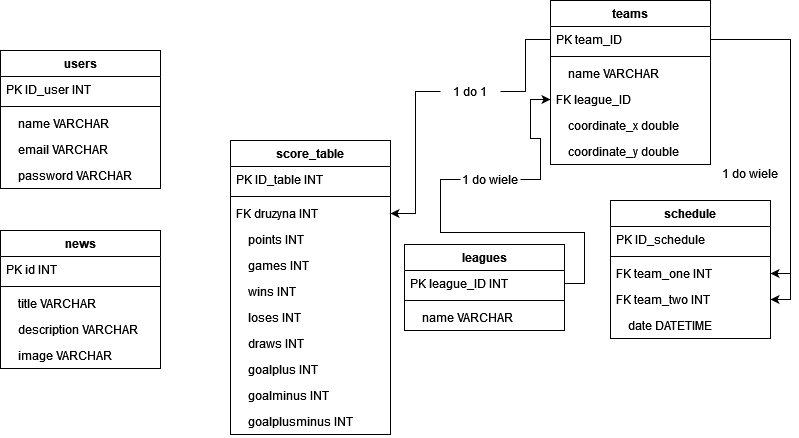

The diagram above was exported from draw.io. Its source (the exported page's mxGraphModel, read from the mxfile embedded in the PNG):
<mxGraphModel dx="1038" dy="509" grid="1" gridSize="10" guides="1" tooltips="1" connect="1" arrows="1" fold="1" page="1" pageScale="1" pageWidth="827" pageHeight="1169" math="0" shadow="0">
  <root>
    <mxCell id="WIyWlLk6GJQsqaUBKTNV-0" />
    <mxCell id="WIyWlLk6GJQsqaUBKTNV-1" parent="WIyWlLk6GJQsqaUBKTNV-0" />
    <mxCell id="Pd_E2nqech4Ob_yQqt6E-7" value="score_table" style="swimlane;fontStyle=1;align=center;verticalAlign=top;childLayout=stackLayout;horizontal=1;startSize=26;horizontalStack=0;resizeParent=1;resizeParentMax=0;resizeLast=0;collapsible=1;marginBottom=0;" parent="WIyWlLk6GJQsqaUBKTNV-1" vertex="1">
      <mxGeometry x="240" y="190" width="160" height="294" as="geometry" />
    </mxCell>
    <mxCell id="Pd_E2nqech4Ob_yQqt6E-8" value="PK ID_table INT" style="text;strokeColor=none;fillColor=none;align=left;verticalAlign=top;spacingLeft=4;spacingRight=4;overflow=hidden;rotatable=0;points=[[0,0.5],[1,0.5]];portConstraint=eastwest;" parent="Pd_E2nqech4Ob_yQqt6E-7" vertex="1">
      <mxGeometry y="26" width="160" height="26" as="geometry" />
    </mxCell>
    <mxCell id="Pd_E2nqech4Ob_yQqt6E-9" value="" style="line;strokeWidth=1;fillColor=none;align=left;verticalAlign=middle;spacingTop=-1;spacingLeft=3;spacingRight=3;rotatable=0;labelPosition=right;points=[];portConstraint=eastwest;" parent="Pd_E2nqech4Ob_yQqt6E-7" vertex="1">
      <mxGeometry y="52" width="160" height="8" as="geometry" />
    </mxCell>
    <mxCell id="Pd_E2nqech4Ob_yQqt6E-11" value="FK druzyna INT" style="text;strokeColor=none;fillColor=none;align=left;verticalAlign=top;spacingLeft=4;spacingRight=4;overflow=hidden;rotatable=0;points=[[0,0.5],[1,0.5]];portConstraint=eastwest;" parent="Pd_E2nqech4Ob_yQqt6E-7" vertex="1">
      <mxGeometry y="60" width="160" height="26" as="geometry" />
    </mxCell>
    <mxCell id="Pd_E2nqech4Ob_yQqt6E-12" value="    points INT" style="text;strokeColor=none;fillColor=none;align=left;verticalAlign=top;spacingLeft=4;spacingRight=4;overflow=hidden;rotatable=0;points=[[0,0.5],[1,0.5]];portConstraint=eastwest;" parent="Pd_E2nqech4Ob_yQqt6E-7" vertex="1">
      <mxGeometry y="86" width="160" height="26" as="geometry" />
    </mxCell>
    <mxCell id="Pd_E2nqech4Ob_yQqt6E-13" value="    games INT" style="text;strokeColor=none;fillColor=none;align=left;verticalAlign=top;spacingLeft=4;spacingRight=4;overflow=hidden;rotatable=0;points=[[0,0.5],[1,0.5]];portConstraint=eastwest;" parent="Pd_E2nqech4Ob_yQqt6E-7" vertex="1">
      <mxGeometry y="112" width="160" height="26" as="geometry" />
    </mxCell>
    <mxCell id="Pd_E2nqech4Ob_yQqt6E-14" value="    wins INT" style="text;strokeColor=none;fillColor=none;align=left;verticalAlign=top;spacingLeft=4;spacingRight=4;overflow=hidden;rotatable=0;points=[[0,0.5],[1,0.5]];portConstraint=eastwest;" parent="Pd_E2nqech4Ob_yQqt6E-7" vertex="1">
      <mxGeometry y="138" width="160" height="26" as="geometry" />
    </mxCell>
    <mxCell id="Pd_E2nqech4Ob_yQqt6E-15" value="    loses INT" style="text;strokeColor=none;fillColor=none;align=left;verticalAlign=top;spacingLeft=4;spacingRight=4;overflow=hidden;rotatable=0;points=[[0,0.5],[1,0.5]];portConstraint=eastwest;" parent="Pd_E2nqech4Ob_yQqt6E-7" vertex="1">
      <mxGeometry y="164" width="160" height="26" as="geometry" />
    </mxCell>
    <mxCell id="Pd_E2nqech4Ob_yQqt6E-16" value="    draws INT" style="text;strokeColor=none;fillColor=none;align=left;verticalAlign=top;spacingLeft=4;spacingRight=4;overflow=hidden;rotatable=0;points=[[0,0.5],[1,0.5]];portConstraint=eastwest;" parent="Pd_E2nqech4Ob_yQqt6E-7" vertex="1">
      <mxGeometry y="190" width="160" height="26" as="geometry" />
    </mxCell>
    <mxCell id="Pd_E2nqech4Ob_yQqt6E-17" value="    goalplus INT" style="text;strokeColor=none;fillColor=none;align=left;verticalAlign=top;spacingLeft=4;spacingRight=4;overflow=hidden;rotatable=0;points=[[0,0.5],[1,0.5]];portConstraint=eastwest;" parent="Pd_E2nqech4Ob_yQqt6E-7" vertex="1">
      <mxGeometry y="216" width="160" height="26" as="geometry" />
    </mxCell>
    <mxCell id="Pd_E2nqech4Ob_yQqt6E-18" value="    goalminus INT" style="text;strokeColor=none;fillColor=none;align=left;verticalAlign=top;spacingLeft=4;spacingRight=4;overflow=hidden;rotatable=0;points=[[0,0.5],[1,0.5]];portConstraint=eastwest;" parent="Pd_E2nqech4Ob_yQqt6E-7" vertex="1">
      <mxGeometry y="242" width="160" height="26" as="geometry" />
    </mxCell>
    <mxCell id="Pd_E2nqech4Ob_yQqt6E-19" value="    goalplusminus INT" style="text;strokeColor=none;fillColor=none;align=left;verticalAlign=top;spacingLeft=4;spacingRight=4;overflow=hidden;rotatable=0;points=[[0,0.5],[1,0.5]];portConstraint=eastwest;" parent="Pd_E2nqech4Ob_yQqt6E-7" vertex="1">
      <mxGeometry y="268" width="160" height="26" as="geometry" />
    </mxCell>
    <mxCell id="Pd_E2nqech4Ob_yQqt6E-20" value="teams" style="swimlane;fontStyle=1;align=center;verticalAlign=top;childLayout=stackLayout;horizontal=1;startSize=26;horizontalStack=0;resizeParent=1;resizeParentMax=0;resizeLast=0;collapsible=1;marginBottom=0;" parent="WIyWlLk6GJQsqaUBKTNV-1" vertex="1">
      <mxGeometry x="560" y="50" width="160" height="164" as="geometry" />
    </mxCell>
    <mxCell id="Pd_E2nqech4Ob_yQqt6E-21" value="PK team_ID" style="text;strokeColor=none;fillColor=none;align=left;verticalAlign=top;spacingLeft=4;spacingRight=4;overflow=hidden;rotatable=0;points=[[0,0.5],[1,0.5]];portConstraint=eastwest;" parent="Pd_E2nqech4Ob_yQqt6E-20" vertex="1">
      <mxGeometry y="26" width="160" height="26" as="geometry" />
    </mxCell>
    <mxCell id="Pd_E2nqech4Ob_yQqt6E-22" value="" style="line;strokeWidth=1;fillColor=none;align=left;verticalAlign=middle;spacingTop=-1;spacingLeft=3;spacingRight=3;rotatable=0;labelPosition=right;points=[];portConstraint=eastwest;" parent="Pd_E2nqech4Ob_yQqt6E-20" vertex="1">
      <mxGeometry y="52" width="160" height="8" as="geometry" />
    </mxCell>
    <mxCell id="Pd_E2nqech4Ob_yQqt6E-23" value="    name VARCHAR" style="text;strokeColor=none;fillColor=none;align=left;verticalAlign=top;spacingLeft=4;spacingRight=4;overflow=hidden;rotatable=0;points=[[0,0.5],[1,0.5]];portConstraint=eastwest;" parent="Pd_E2nqech4Ob_yQqt6E-20" vertex="1">
      <mxGeometry y="60" width="160" height="26" as="geometry" />
    </mxCell>
    <mxCell id="Pd_E2nqech4Ob_yQqt6E-24" value="FK league_ID" style="text;strokeColor=none;fillColor=none;align=left;verticalAlign=top;spacingLeft=4;spacingRight=4;overflow=hidden;rotatable=0;points=[[0,0.5],[1,0.5]];portConstraint=eastwest;" parent="Pd_E2nqech4Ob_yQqt6E-20" vertex="1">
      <mxGeometry y="86" width="160" height="26" as="geometry" />
    </mxCell>
    <mxCell id="Pd_E2nqech4Ob_yQqt6E-25" value="    coordinate_x double" style="text;strokeColor=none;fillColor=none;align=left;verticalAlign=top;spacingLeft=4;spacingRight=4;overflow=hidden;rotatable=0;points=[[0,0.5],[1,0.5]];portConstraint=eastwest;" parent="Pd_E2nqech4Ob_yQqt6E-20" vertex="1">
      <mxGeometry y="112" width="160" height="26" as="geometry" />
    </mxCell>
    <mxCell id="Pd_E2nqech4Ob_yQqt6E-26" value="    coordinate_y double" style="text;strokeColor=none;fillColor=none;align=left;verticalAlign=top;spacingLeft=4;spacingRight=4;overflow=hidden;rotatable=0;points=[[0,0.5],[1,0.5]];portConstraint=eastwest;" parent="Pd_E2nqech4Ob_yQqt6E-20" vertex="1">
      <mxGeometry y="138" width="160" height="26" as="geometry" />
    </mxCell>
    <mxCell id="Pd_E2nqech4Ob_yQqt6E-32" value="leagues" style="swimlane;fontStyle=1;align=center;verticalAlign=top;childLayout=stackLayout;horizontal=1;startSize=26;horizontalStack=0;resizeParent=1;resizeParentMax=0;resizeLast=0;collapsible=1;marginBottom=0;" parent="WIyWlLk6GJQsqaUBKTNV-1" vertex="1">
      <mxGeometry x="414" y="294" width="160" height="86" as="geometry" />
    </mxCell>
    <mxCell id="Pd_E2nqech4Ob_yQqt6E-33" value="PK league_ID INT" style="text;strokeColor=none;fillColor=none;align=left;verticalAlign=top;spacingLeft=4;spacingRight=4;overflow=hidden;rotatable=0;points=[[0,0.5],[1,0.5]];portConstraint=eastwest;" parent="Pd_E2nqech4Ob_yQqt6E-32" vertex="1">
      <mxGeometry y="26" width="160" height="26" as="geometry" />
    </mxCell>
    <mxCell id="Pd_E2nqech4Ob_yQqt6E-34" value="" style="line;strokeWidth=1;fillColor=none;align=left;verticalAlign=middle;spacingTop=-1;spacingLeft=3;spacingRight=3;rotatable=0;labelPosition=right;points=[];portConstraint=eastwest;" parent="Pd_E2nqech4Ob_yQqt6E-32" vertex="1">
      <mxGeometry y="52" width="160" height="8" as="geometry" />
    </mxCell>
    <mxCell id="Pd_E2nqech4Ob_yQqt6E-35" value="    name VARCHAR" style="text;strokeColor=none;fillColor=none;align=left;verticalAlign=top;spacingLeft=4;spacingRight=4;overflow=hidden;rotatable=0;points=[[0,0.5],[1,0.5]];portConstraint=eastwest;" parent="Pd_E2nqech4Ob_yQqt6E-32" vertex="1">
      <mxGeometry y="60" width="160" height="26" as="geometry" />
    </mxCell>
    <mxCell id="Pd_E2nqech4Ob_yQqt6E-39" value="schedule" style="swimlane;fontStyle=1;align=center;verticalAlign=top;childLayout=stackLayout;horizontal=1;startSize=26;horizontalStack=0;resizeParent=1;resizeParentMax=0;resizeLast=0;collapsible=1;marginBottom=0;" parent="WIyWlLk6GJQsqaUBKTNV-1" vertex="1">
      <mxGeometry x="620" y="250" width="160" height="138" as="geometry" />
    </mxCell>
    <mxCell id="Pd_E2nqech4Ob_yQqt6E-40" value="PK ID_schedule" style="text;strokeColor=none;fillColor=none;align=left;verticalAlign=top;spacingLeft=4;spacingRight=4;overflow=hidden;rotatable=0;points=[[0,0.5],[1,0.5]];portConstraint=eastwest;" parent="Pd_E2nqech4Ob_yQqt6E-39" vertex="1">
      <mxGeometry y="26" width="160" height="26" as="geometry" />
    </mxCell>
    <mxCell id="Pd_E2nqech4Ob_yQqt6E-41" value="" style="line;strokeWidth=1;fillColor=none;align=left;verticalAlign=middle;spacingTop=-1;spacingLeft=3;spacingRight=3;rotatable=0;labelPosition=right;points=[];portConstraint=eastwest;" parent="Pd_E2nqech4Ob_yQqt6E-39" vertex="1">
      <mxGeometry y="52" width="160" height="8" as="geometry" />
    </mxCell>
    <mxCell id="Pd_E2nqech4Ob_yQqt6E-42" value="FK team_one INT" style="text;strokeColor=none;fillColor=none;align=left;verticalAlign=top;spacingLeft=4;spacingRight=4;overflow=hidden;rotatable=0;points=[[0,0.5],[1,0.5]];portConstraint=eastwest;" parent="Pd_E2nqech4Ob_yQqt6E-39" vertex="1">
      <mxGeometry y="60" width="160" height="26" as="geometry" />
    </mxCell>
    <mxCell id="Pd_E2nqech4Ob_yQqt6E-43" value="FK team_two INT" style="text;strokeColor=none;fillColor=none;align=left;verticalAlign=top;spacingLeft=4;spacingRight=4;overflow=hidden;rotatable=0;points=[[0,0.5],[1,0.5]];portConstraint=eastwest;" parent="Pd_E2nqech4Ob_yQqt6E-39" vertex="1">
      <mxGeometry y="86" width="160" height="26" as="geometry" />
    </mxCell>
    <mxCell id="Pd_E2nqech4Ob_yQqt6E-44" value="    date DATETIME" style="text;strokeColor=none;fillColor=none;align=left;verticalAlign=top;spacingLeft=4;spacingRight=4;overflow=hidden;rotatable=0;points=[[0,0.5],[1,0.5]];portConstraint=eastwest;" parent="Pd_E2nqech4Ob_yQqt6E-39" vertex="1">
      <mxGeometry y="112" width="160" height="26" as="geometry" />
    </mxCell>
    <mxCell id="Pd_E2nqech4Ob_yQqt6E-46" value="users" style="swimlane;fontStyle=1;align=center;verticalAlign=top;childLayout=stackLayout;horizontal=1;startSize=26;horizontalStack=0;resizeParent=1;resizeParentMax=0;resizeLast=0;collapsible=1;marginBottom=0;" parent="WIyWlLk6GJQsqaUBKTNV-1" vertex="1">
      <mxGeometry x="10" y="100" width="160" height="138" as="geometry" />
    </mxCell>
    <mxCell id="Pd_E2nqech4Ob_yQqt6E-47" value="PK ID_user INT" style="text;strokeColor=none;fillColor=none;align=left;verticalAlign=top;spacingLeft=4;spacingRight=4;overflow=hidden;rotatable=0;points=[[0,0.5],[1,0.5]];portConstraint=eastwest;" parent="Pd_E2nqech4Ob_yQqt6E-46" vertex="1">
      <mxGeometry y="26" width="160" height="26" as="geometry" />
    </mxCell>
    <mxCell id="Pd_E2nqech4Ob_yQqt6E-48" value="" style="line;strokeWidth=1;fillColor=none;align=left;verticalAlign=middle;spacingTop=-1;spacingLeft=3;spacingRight=3;rotatable=0;labelPosition=right;points=[];portConstraint=eastwest;" parent="Pd_E2nqech4Ob_yQqt6E-46" vertex="1">
      <mxGeometry y="52" width="160" height="8" as="geometry" />
    </mxCell>
    <mxCell id="Pd_E2nqech4Ob_yQqt6E-49" value="    name VARCHAR" style="text;strokeColor=none;fillColor=none;align=left;verticalAlign=top;spacingLeft=4;spacingRight=4;overflow=hidden;rotatable=0;points=[[0,0.5],[1,0.5]];portConstraint=eastwest;" parent="Pd_E2nqech4Ob_yQqt6E-46" vertex="1">
      <mxGeometry y="60" width="160" height="26" as="geometry" />
    </mxCell>
    <mxCell id="Pd_E2nqech4Ob_yQqt6E-50" value="    email VARCHAR" style="text;strokeColor=none;fillColor=none;align=left;verticalAlign=top;spacingLeft=4;spacingRight=4;overflow=hidden;rotatable=0;points=[[0,0.5],[1,0.5]];portConstraint=eastwest;" parent="Pd_E2nqech4Ob_yQqt6E-46" vertex="1">
      <mxGeometry y="86" width="160" height="26" as="geometry" />
    </mxCell>
    <mxCell id="Pd_E2nqech4Ob_yQqt6E-51" value="    password VARCHAR" style="text;strokeColor=none;fillColor=none;align=left;verticalAlign=top;spacingLeft=4;spacingRight=4;overflow=hidden;rotatable=0;points=[[0,0.5],[1,0.5]];portConstraint=eastwest;" parent="Pd_E2nqech4Ob_yQqt6E-46" vertex="1">
      <mxGeometry y="112" width="160" height="26" as="geometry" />
    </mxCell>
    <mxCell id="Pd_E2nqech4Ob_yQqt6E-52" value="news" style="swimlane;fontStyle=1;align=center;verticalAlign=top;childLayout=stackLayout;horizontal=1;startSize=26;horizontalStack=0;resizeParent=1;resizeParentMax=0;resizeLast=0;collapsible=1;marginBottom=0;" parent="WIyWlLk6GJQsqaUBKTNV-1" vertex="1">
      <mxGeometry x="10" y="280" width="160" height="138" as="geometry" />
    </mxCell>
    <mxCell id="Pd_E2nqech4Ob_yQqt6E-53" value="PK id INT" style="text;strokeColor=none;fillColor=none;align=left;verticalAlign=top;spacingLeft=4;spacingRight=4;overflow=hidden;rotatable=0;points=[[0,0.5],[1,0.5]];portConstraint=eastwest;" parent="Pd_E2nqech4Ob_yQqt6E-52" vertex="1">
      <mxGeometry y="26" width="160" height="26" as="geometry" />
    </mxCell>
    <mxCell id="Pd_E2nqech4Ob_yQqt6E-54" value="" style="line;strokeWidth=1;fillColor=none;align=left;verticalAlign=middle;spacingTop=-1;spacingLeft=3;spacingRight=3;rotatable=0;labelPosition=right;points=[];portConstraint=eastwest;" parent="Pd_E2nqech4Ob_yQqt6E-52" vertex="1">
      <mxGeometry y="52" width="160" height="8" as="geometry" />
    </mxCell>
    <mxCell id="Pd_E2nqech4Ob_yQqt6E-55" value="    title VARCHAR" style="text;strokeColor=none;fillColor=none;align=left;verticalAlign=top;spacingLeft=4;spacingRight=4;overflow=hidden;rotatable=0;points=[[0,0.5],[1,0.5]];portConstraint=eastwest;" parent="Pd_E2nqech4Ob_yQqt6E-52" vertex="1">
      <mxGeometry y="60" width="160" height="26" as="geometry" />
    </mxCell>
    <mxCell id="Pd_E2nqech4Ob_yQqt6E-56" value="    description VARCHAR" style="text;strokeColor=none;fillColor=none;align=left;verticalAlign=top;spacingLeft=4;spacingRight=4;overflow=hidden;rotatable=0;points=[[0,0.5],[1,0.5]];portConstraint=eastwest;" parent="Pd_E2nqech4Ob_yQqt6E-52" vertex="1">
      <mxGeometry y="86" width="160" height="26" as="geometry" />
    </mxCell>
    <mxCell id="Pd_E2nqech4Ob_yQqt6E-57" value="    image VARCHAR" style="text;strokeColor=none;fillColor=none;align=left;verticalAlign=top;spacingLeft=4;spacingRight=4;overflow=hidden;rotatable=0;points=[[0,0.5],[1,0.5]];portConstraint=eastwest;" parent="Pd_E2nqech4Ob_yQqt6E-52" vertex="1">
      <mxGeometry y="112" width="160" height="26" as="geometry" />
    </mxCell>
    <mxCell id="Pd_E2nqech4Ob_yQqt6E-58" style="edgeStyle=orthogonalEdgeStyle;rounded=0;orthogonalLoop=1;jettySize=auto;html=1;exitX=1;exitY=0.5;exitDx=0;exitDy=0;entryX=0;entryY=0.5;entryDx=0;entryDy=0;startArrow=none;" parent="WIyWlLk6GJQsqaUBKTNV-1" source="fsk3D-59g2uwR_HGgHAw-2" target="Pd_E2nqech4Ob_yQqt6E-24" edge="1">
      <mxGeometry relative="1" as="geometry" />
    </mxCell>
    <mxCell id="Pd_E2nqech4Ob_yQqt6E-59" style="edgeStyle=orthogonalEdgeStyle;rounded=0;orthogonalLoop=1;jettySize=auto;html=1;exitX=1;exitY=0.5;exitDx=0;exitDy=0;entryX=1;entryY=0.5;entryDx=0;entryDy=0;" parent="WIyWlLk6GJQsqaUBKTNV-1" source="Pd_E2nqech4Ob_yQqt6E-21" target="Pd_E2nqech4Ob_yQqt6E-42" edge="1">
      <mxGeometry relative="1" as="geometry" />
    </mxCell>
    <mxCell id="Pd_E2nqech4Ob_yQqt6E-60" style="edgeStyle=orthogonalEdgeStyle;rounded=0;orthogonalLoop=1;jettySize=auto;html=1;exitX=1;exitY=0.5;exitDx=0;exitDy=0;entryX=1;entryY=0.5;entryDx=0;entryDy=0;" parent="WIyWlLk6GJQsqaUBKTNV-1" source="Pd_E2nqech4Ob_yQqt6E-21" target="Pd_E2nqech4Ob_yQqt6E-43" edge="1">
      <mxGeometry relative="1" as="geometry" />
    </mxCell>
    <mxCell id="Pd_E2nqech4Ob_yQqt6E-61" style="edgeStyle=orthogonalEdgeStyle;rounded=0;orthogonalLoop=1;jettySize=auto;html=1;exitX=0;exitY=0.5;exitDx=0;exitDy=0;entryX=1;entryY=0.5;entryDx=0;entryDy=0;startArrow=none;" parent="WIyWlLk6GJQsqaUBKTNV-1" source="fsk3D-59g2uwR_HGgHAw-0" target="Pd_E2nqech4Ob_yQqt6E-11" edge="1">
      <mxGeometry relative="1" as="geometry" />
    </mxCell>
    <mxCell id="fsk3D-59g2uwR_HGgHAw-0" value="1 do 1" style="text;html=1;strokeColor=none;fillColor=none;align=center;verticalAlign=middle;whiteSpace=wrap;rounded=0;" vertex="1" parent="WIyWlLk6GJQsqaUBKTNV-1">
      <mxGeometry x="450" y="126" width="60" height="30" as="geometry" />
    </mxCell>
    <mxCell id="fsk3D-59g2uwR_HGgHAw-1" value="" style="edgeStyle=orthogonalEdgeStyle;rounded=0;orthogonalLoop=1;jettySize=auto;html=1;exitX=0;exitY=0.5;exitDx=0;exitDy=0;entryX=1;entryY=0.5;entryDx=0;entryDy=0;endArrow=none;" edge="1" parent="WIyWlLk6GJQsqaUBKTNV-1" source="Pd_E2nqech4Ob_yQqt6E-21" target="fsk3D-59g2uwR_HGgHAw-0">
      <mxGeometry relative="1" as="geometry">
        <mxPoint x="560" y="89" as="sourcePoint" />
        <mxPoint x="400" y="263" as="targetPoint" />
      </mxGeometry>
    </mxCell>
    <mxCell id="fsk3D-59g2uwR_HGgHAw-2" value="&lt;div&gt;1 do wiele&lt;/div&gt;" style="text;html=1;strokeColor=none;fillColor=none;align=center;verticalAlign=middle;whiteSpace=wrap;rounded=0;" vertex="1" parent="WIyWlLk6GJQsqaUBKTNV-1">
      <mxGeometry x="470" y="214" width="60" height="30" as="geometry" />
    </mxCell>
    <mxCell id="fsk3D-59g2uwR_HGgHAw-3" value="" style="edgeStyle=orthogonalEdgeStyle;rounded=0;orthogonalLoop=1;jettySize=auto;html=1;exitX=1;exitY=0.5;exitDx=0;exitDy=0;entryX=0;entryY=0.5;entryDx=0;entryDy=0;endArrow=none;" edge="1" parent="WIyWlLk6GJQsqaUBKTNV-1" source="Pd_E2nqech4Ob_yQqt6E-33" target="fsk3D-59g2uwR_HGgHAw-2">
      <mxGeometry relative="1" as="geometry">
        <mxPoint x="574" y="333" as="sourcePoint" />
        <mxPoint x="560" y="149" as="targetPoint" />
      </mxGeometry>
    </mxCell>
    <mxCell id="fsk3D-59g2uwR_HGgHAw-4" value="1 do wiele" style="text;html=1;strokeColor=none;fillColor=none;align=center;verticalAlign=middle;whiteSpace=wrap;rounded=0;" vertex="1" parent="WIyWlLk6GJQsqaUBKTNV-1">
      <mxGeometry x="730" y="208" width="60" height="30" as="geometry" />
    </mxCell>
  </root>
</mxGraphModel>